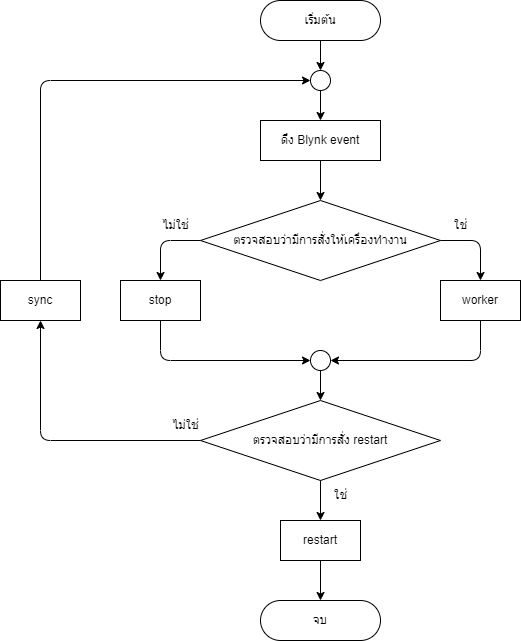

The diagram above was exported from draw.io. Its source (the exported page's mxGraphModel, read from the mxfile embedded in the PNG):
<mxGraphModel dx="1253" dy="796" grid="1" gridSize="10" guides="1" tooltips="1" connect="1" arrows="1" fold="1" page="1" pageScale="1" pageWidth="1200" pageHeight="1600" background="#ffffff" math="0" shadow="0">
  <root>
    <mxCell id="0" />
    <mxCell id="1" parent="0" />
    <mxCell id="2nrewPuxagESi4A0JS5W-8" value="ตรวจสอบว่ามีการสั่งให้เครื่องทำงาน" style="rhombus;whiteSpace=wrap;html=1;rounded=0;labelBackgroundColor=none;comic=0;pointerEvents=1;strokeColor=#000000;fontColor=#000000;fillColor=none;" parent="1" vertex="1">
      <mxGeometry x="480" y="200" width="240" height="80" as="geometry" />
    </mxCell>
    <mxCell id="mc0gVHFHQidZGheKmnIM-3" value="" style="edgeStyle=none;html=1;strokeColor=#000000;fontColor=#000000;endArrow=classic;endFill=1;" parent="1" source="IvUde-kPsU40XrBSAONk-1" target="mc0gVHFHQidZGheKmnIM-2" edge="1">
      <mxGeometry relative="1" as="geometry" />
    </mxCell>
    <mxCell id="IvUde-kPsU40XrBSAONk-1" value="" style="ellipse;whiteSpace=wrap;html=1;labelBackgroundColor=none;strokeColor=#000000;fontColor=#000000;fillColor=none;" parent="1" vertex="1">
      <mxGeometry x="590" y="70" width="20" height="20" as="geometry" />
    </mxCell>
    <mxCell id="wPpmUNiwoSYGm-I7m8Og-2" value="" style="edgeStyle=none;html=1;strokeColor=#000000;fontColor=#000000;endArrow=classic;endFill=1;" parent="1" target="IvUde-kPsU40XrBSAONk-1" edge="1">
      <mxGeometry relative="1" as="geometry">
        <mxPoint x="600" y="40" as="sourcePoint" />
      </mxGeometry>
    </mxCell>
    <mxCell id="mc0gVHFHQidZGheKmnIM-4" value="" style="edgeStyle=none;html=1;strokeColor=#000000;fontColor=#000000;endArrow=classic;endFill=1;" parent="1" source="mc0gVHFHQidZGheKmnIM-2" target="2nrewPuxagESi4A0JS5W-8" edge="1">
      <mxGeometry relative="1" as="geometry" />
    </mxCell>
    <mxCell id="mc0gVHFHQidZGheKmnIM-2" value="ดึง Blynk event" style="whiteSpace=wrap;html=1;rounded=0;labelBackgroundColor=none;comic=0;pointerEvents=1;strokeColor=#000000;fontColor=#000000;fillColor=none;" parent="1" vertex="1">
      <mxGeometry x="540" y="120" width="120" height="40" as="geometry" />
    </mxCell>
    <mxCell id="dFOlZIgW4vrfSQvFEFT5-1" value="" style="edgeStyle=none;html=1;strokeColor=#000000;fontColor=#000000;endArrow=classic;endFill=1;entryX=0.5;entryY=0;entryDx=0;entryDy=0;" parent="1" source="mc0gVHFHQidZGheKmnIM-9" target="dFOlZIgW4vrfSQvFEFT5-2" edge="1">
      <mxGeometry relative="1" as="geometry">
        <mxPoint x="600" y="400" as="targetPoint" />
      </mxGeometry>
    </mxCell>
    <mxCell id="mc0gVHFHQidZGheKmnIM-9" value="" style="ellipse;whiteSpace=wrap;html=1;labelBackgroundColor=none;strokeColor=#000000;fontColor=#000000;fillColor=none;" parent="1" vertex="1">
      <mxGeometry x="590" y="350" width="20" height="20" as="geometry" />
    </mxCell>
    <mxCell id="ruolNtF75BAieR-mhQ3H-9" value="" style="edgeStyle=none;orthogonalLoop=1;jettySize=auto;html=1;strokeColor=#000000;fontColor=#000000;endArrow=classic;endFill=1;entryX=1;entryY=0.5;entryDx=0;entryDy=0;exitX=0.5;exitY=1;exitDx=0;exitDy=0;" parent="1" source="L2-v9y5ao-nPKAYA-UzH-3" target="mc0gVHFHQidZGheKmnIM-9" edge="1">
      <mxGeometry width="80" relative="1" as="geometry">
        <mxPoint x="760" y="360" as="sourcePoint" />
        <mxPoint x="780" y="310" as="targetPoint" />
        <Array as="points">
          <mxPoint x="760" y="360" />
        </Array>
      </mxGeometry>
    </mxCell>
    <mxCell id="kg9m8d9kBToCQCruQPTM-1" value="ไม่ใช่" style="text;html=1;align=center;verticalAlign=middle;resizable=0;points=[];autosize=1;strokeColor=none;fillColor=none;fontColor=#000000;" parent="1" vertex="1">
      <mxGeometry x="430" y="210" width="50" height="30" as="geometry" />
    </mxCell>
    <mxCell id="kg9m8d9kBToCQCruQPTM-2" value="ใช่" style="text;html=1;align=center;verticalAlign=middle;resizable=0;points=[];autosize=1;strokeColor=none;fillColor=none;fontColor=#000000;" parent="1" vertex="1">
      <mxGeometry x="720" y="210" width="40" height="30" as="geometry" />
    </mxCell>
    <mxCell id="pwA_O0awIdrfBXgaBNyV-5" value="" style="edgeStyle=none;html=1;strokeColor=#000000;fontColor=#000000;endArrow=classic;endFill=1;" parent="1" edge="1">
      <mxGeometry relative="1" as="geometry">
        <mxPoint x="279.9999999999998" y="360" as="sourcePoint" />
      </mxGeometry>
    </mxCell>
    <mxCell id="pwA_O0awIdrfBXgaBNyV-6" value="" style="edgeStyle=none;html=1;strokeColor=#000000;fontColor=#000000;endArrow=classic;endFill=1;" parent="1" edge="1">
      <mxGeometry relative="1" as="geometry">
        <mxPoint x="279.9999999999998" y="440" as="sourcePoint" />
      </mxGeometry>
    </mxCell>
    <mxCell id="pwA_O0awIdrfBXgaBNyV-8" value="" style="edgeStyle=none;orthogonalLoop=1;jettySize=auto;html=1;strokeColor=#000000;fontColor=#000000;endArrow=classic;endFill=1;exitX=1;exitY=0.5;exitDx=0;exitDy=0;entryX=0.5;entryY=0;entryDx=0;entryDy=0;entryPerimeter=0;" parent="1" source="2nrewPuxagESi4A0JS5W-8" target="L2-v9y5ao-nPKAYA-UzH-3" edge="1">
      <mxGeometry width="80" relative="1" as="geometry">
        <mxPoint x="520" y="280" as="sourcePoint" />
        <mxPoint x="760" y="280" as="targetPoint" />
        <Array as="points">
          <mxPoint x="760" y="240" />
        </Array>
      </mxGeometry>
    </mxCell>
    <mxCell id="kOfetdJDEPYA_H5tTtsi-16" value="" style="edgeStyle=none;orthogonalLoop=1;jettySize=auto;html=1;strokeColor=#000000;fontColor=#000000;endArrow=classic;endFill=1;exitX=0;exitY=0.5;exitDx=0;exitDy=0;entryX=0.5;entryY=0;entryDx=0;entryDy=0;" parent="1" source="2nrewPuxagESi4A0JS5W-8" target="L2-v9y5ao-nPKAYA-UzH-2" edge="1">
      <mxGeometry width="80" relative="1" as="geometry">
        <mxPoint x="450" y="200" as="sourcePoint" />
        <mxPoint x="440" y="280" as="targetPoint" />
        <Array as="points">
          <mxPoint x="440" y="240" />
        </Array>
      </mxGeometry>
    </mxCell>
    <mxCell id="kOfetdJDEPYA_H5tTtsi-18" value="" style="edgeStyle=none;orthogonalLoop=1;jettySize=auto;html=1;strokeColor=#000000;fontColor=#000000;endArrow=classic;endFill=1;entryX=0;entryY=0.5;entryDx=0;entryDy=0;exitX=0.5;exitY=1;exitDx=0;exitDy=0;" parent="1" source="L2-v9y5ao-nPKAYA-UzH-2" target="mc0gVHFHQidZGheKmnIM-9" edge="1">
      <mxGeometry width="80" relative="1" as="geometry">
        <mxPoint x="440" y="360" as="sourcePoint" />
        <mxPoint x="620" y="410" as="targetPoint" />
        <Array as="points">
          <mxPoint x="440" y="360" />
        </Array>
      </mxGeometry>
    </mxCell>
    <mxCell id="dFOlZIgW4vrfSQvFEFT5-9" value="" style="edgeStyle=none;html=1;strokeColor=#000000;fontColor=#000000;endArrow=classic;endFill=1;entryX=0.5;entryY=0;entryDx=0;entryDy=0;" parent="1" source="dFOlZIgW4vrfSQvFEFT5-2" edge="1" target="ykaP3m9eFzwALk2MjJVZ-2">
      <mxGeometry relative="1" as="geometry">
        <mxPoint x="600" y="520" as="targetPoint" />
      </mxGeometry>
    </mxCell>
    <mxCell id="VDfYLCnIy2R2PaoDRcze-2" value="" style="edgeStyle=none;html=1;strokeColor=#000000;entryX=0.5;entryY=1;entryDx=0;entryDy=0;" edge="1" parent="1" source="dFOlZIgW4vrfSQvFEFT5-2" target="VDfYLCnIy2R2PaoDRcze-1">
      <mxGeometry relative="1" as="geometry">
        <Array as="points">
          <mxPoint x="320" y="440" />
        </Array>
      </mxGeometry>
    </mxCell>
    <mxCell id="dFOlZIgW4vrfSQvFEFT5-2" value="ตรวจสอบว่ามีการสั่ง restart" style="rhombus;whiteSpace=wrap;html=1;rounded=0;labelBackgroundColor=none;comic=0;pointerEvents=1;strokeColor=#000000;fontColor=#000000;fillColor=none;" parent="1" vertex="1">
      <mxGeometry x="480" y="400" width="240" height="80" as="geometry" />
    </mxCell>
    <mxCell id="dFOlZIgW4vrfSQvFEFT5-4" value="ใช่" style="text;html=1;align=center;verticalAlign=middle;resizable=0;points=[];autosize=1;strokeColor=none;fillColor=none;fontColor=#000000;" parent="1" vertex="1">
      <mxGeometry x="600" y="480" width="40" height="30" as="geometry" />
    </mxCell>
    <mxCell id="dFOlZIgW4vrfSQvFEFT5-5" value="ไม่ใช่" style="text;html=1;align=center;verticalAlign=middle;resizable=0;points=[];autosize=1;strokeColor=none;fillColor=none;fontColor=#000000;" parent="1" vertex="1">
      <mxGeometry x="440" y="410" width="50" height="30" as="geometry" />
    </mxCell>
    <mxCell id="ykaP3m9eFzwALk2MjJVZ-12" value="" style="edgeStyle=none;html=1;strokeColor=#000000;fontColor=#000000;endArrow=classic;endFill=1;" parent="1" source="ykaP3m9eFzwALk2MjJVZ-2" edge="1">
      <mxGeometry relative="1" as="geometry">
        <mxPoint x="600" y="600" as="targetPoint" />
      </mxGeometry>
    </mxCell>
    <mxCell id="ykaP3m9eFzwALk2MjJVZ-2" value="restart" style="whiteSpace=wrap;html=1;rounded=0;labelBackgroundColor=none;comic=0;pointerEvents=1;strokeColor=#000000;fontColor=#000000;fillColor=none;" parent="1" vertex="1">
      <mxGeometry x="560" y="520" width="80" height="40" as="geometry" />
    </mxCell>
    <mxCell id="gV_ct8Rr0qgzHXqYLn3M-1" value="จบ" style="rounded=1;whiteSpace=wrap;html=1;fontSize=12;glass=0;strokeWidth=1;shadow=0;arcSize=50;fillColor=none;strokeColor=#000000;fontColor=#000000;" parent="1" vertex="1">
      <mxGeometry x="540" y="600" width="120" height="40" as="geometry" />
    </mxCell>
    <mxCell id="gV_ct8Rr0qgzHXqYLn3M-2" value="เริ่มต้น" style="rounded=1;whiteSpace=wrap;html=1;fontSize=12;glass=0;strokeWidth=1;shadow=0;arcSize=50;fillColor=none;strokeColor=#000000;fontColor=#000000;" parent="1" vertex="1">
      <mxGeometry x="540" width="120" height="40" as="geometry" />
    </mxCell>
    <mxCell id="L2-v9y5ao-nPKAYA-UzH-2" value="stop" style="whiteSpace=wrap;html=1;rounded=0;labelBackgroundColor=none;comic=0;pointerEvents=1;strokeColor=#000000;fontColor=#000000;fillColor=none;" parent="1" vertex="1">
      <mxGeometry x="400" y="280" width="80" height="40" as="geometry" />
    </mxCell>
    <mxCell id="L2-v9y5ao-nPKAYA-UzH-3" value="worker" style="whiteSpace=wrap;html=1;rounded=0;labelBackgroundColor=none;comic=0;pointerEvents=1;strokeColor=#000000;fontColor=#000000;fillColor=none;" parent="1" vertex="1">
      <mxGeometry x="720" y="280" width="80" height="40" as="geometry" />
    </mxCell>
    <mxCell id="VDfYLCnIy2R2PaoDRcze-4" value="" style="edgeStyle=none;html=1;strokeColor=#000000;entryX=0;entryY=0.5;entryDx=0;entryDy=0;" edge="1" parent="1" source="VDfYLCnIy2R2PaoDRcze-1" target="IvUde-kPsU40XrBSAONk-1">
      <mxGeometry relative="1" as="geometry">
        <mxPoint x="320" y="180" as="targetPoint" />
        <Array as="points">
          <mxPoint x="320" y="80" />
        </Array>
      </mxGeometry>
    </mxCell>
    <mxCell id="VDfYLCnIy2R2PaoDRcze-1" value="sync" style="whiteSpace=wrap;html=1;rounded=0;labelBackgroundColor=none;comic=0;pointerEvents=1;strokeColor=#000000;fontColor=#000000;fillColor=none;" vertex="1" parent="1">
      <mxGeometry x="280" y="280" width="80" height="40" as="geometry" />
    </mxCell>
  </root>
</mxGraphModel>